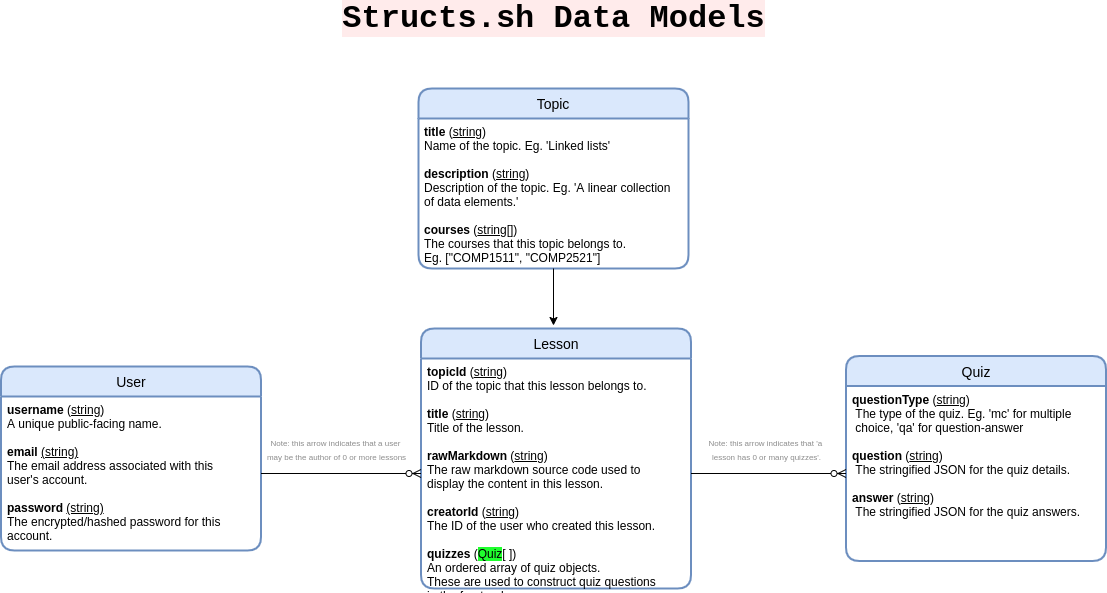

The diagram above was exported from draw.io. Its source (the exported page's mxGraphModel, read from the mxfile embedded in the PNG):
<mxGraphModel dx="2195" dy="1603" grid="1" gridSize="10" guides="1" tooltips="1" connect="1" arrows="1" fold="1" page="1" pageScale="1" pageWidth="850" pageHeight="1100" math="0" shadow="0" extFonts="Permanent Marker^https://fonts.googleapis.com/css?family=Permanent+Marker">
  <root>
    <mxCell id="0" />
    <mxCell id="1" parent="0" />
    <mxCell id="pDtJqAfcPCYP6tU8S-Co-5" value="&lt;b&gt;&lt;font style=&quot;font-size: 32px ; background-color: rgb(255 , 235 , 235)&quot; face=&quot;Courier New&quot;&gt;Structs.sh Data Models&lt;/font&gt;&lt;/b&gt;" style="text;html=1;align=center;verticalAlign=middle;resizable=0;points=[];autosize=1;strokeColor=none;fontFamily=Helvetica;" parent="1" vertex="1">
      <mxGeometry x="-15" y="80" width="440" height="20" as="geometry" />
    </mxCell>
    <mxCell id="pDtJqAfcPCYP6tU8S-Co-45" value="Lesson" style="swimlane;childLayout=stackLayout;horizontal=1;startSize=30;horizontalStack=0;rounded=1;fontSize=14;fontStyle=0;strokeWidth=2;resizeParent=0;resizeLast=1;shadow=0;dashed=0;align=center;fontFamily=Helvetica;fillColor=#dae8fc;strokeColor=#6c8ebf;whiteSpace=wrap;" parent="1" vertex="1">
      <mxGeometry x="72.5" y="400" width="270" height="260" as="geometry" />
    </mxCell>
    <mxCell id="pDtJqAfcPCYP6tU8S-Co-46" value="&lt;b&gt;topicId&amp;nbsp;&lt;/b&gt;(&lt;u&gt;string&lt;/u&gt;)&lt;br&gt;ID of the topic that this lesson belongs to.&lt;b&gt;&lt;br&gt;&lt;br&gt;title&lt;/b&gt;&amp;nbsp;(&lt;u&gt;string&lt;/u&gt;)&lt;br&gt;Title of the lesson.&lt;br&gt;&lt;br&gt;&lt;b&gt;rawMarkdown&lt;/b&gt; (&lt;u&gt;string&lt;/u&gt;)&lt;br&gt;&lt;span&gt; &lt;/span&gt;The raw markdown source code used to&amp;nbsp;&lt;br&gt;&lt;span&gt; &lt;/span&gt;display the content in this lesson.&lt;br&gt;&lt;br&gt;&lt;b&gt;creatorId&lt;/b&gt; (&lt;u&gt;string&lt;/u&gt;)&lt;br&gt;&lt;span&gt; &lt;/span&gt;The ID of the user who created this lesson.&lt;br&gt;&lt;br&gt;&lt;b&gt;quizzes&amp;nbsp;&lt;/b&gt;(&lt;span style=&quot;background-color: rgb(31 , 255 , 46)&quot;&gt;Quiz&lt;/span&gt;[ ])&lt;br&gt;&lt;span&gt;&lt;span&gt; &lt;/span&gt;An ordered array of quiz objects.&lt;br&gt;&lt;span&gt; &lt;/span&gt;These are used to construct quiz questions&lt;br&gt;&lt;span&gt; &lt;/span&gt;in the frontend.&lt;br&gt;&lt;/span&gt;" style="align=left;strokeColor=none;fillColor=none;spacingLeft=4;fontSize=12;verticalAlign=top;resizable=0;rotatable=0;part=1;fontStyle=0;html=1;" parent="pDtJqAfcPCYP6tU8S-Co-45" vertex="1">
      <mxGeometry y="30" width="270" height="230" as="geometry" />
    </mxCell>
    <mxCell id="pDtJqAfcPCYP6tU8S-Co-47" value="User" style="swimlane;childLayout=stackLayout;horizontal=1;startSize=30;horizontalStack=0;rounded=1;fontSize=14;fontStyle=0;strokeWidth=2;resizeParent=0;resizeLast=1;shadow=0;dashed=0;align=center;fontFamily=Helvetica;fillColor=#dae8fc;strokeColor=#6c8ebf;whiteSpace=wrap;html=1;" parent="1" vertex="1">
      <mxGeometry x="-347.5" y="438" width="260" height="184" as="geometry" />
    </mxCell>
    <mxCell id="pDtJqAfcPCYP6tU8S-Co-48" value="&lt;b&gt;username &lt;/b&gt;(&lt;u&gt;string&lt;/u&gt;)&lt;br&gt;A unique public-facing name.&lt;br&gt;&lt;br&gt;&lt;b&gt;email&lt;/b&gt; &lt;u&gt;(string)&lt;/u&gt;&lt;br&gt;The email address associated with this &lt;br&gt;user's account.&lt;br&gt;&lt;br&gt;&lt;b&gt;password&lt;/b&gt; &lt;u&gt;(string)&lt;/u&gt;&lt;br&gt;The encrypted/hashed password for this &lt;br&gt;account." style="align=left;strokeColor=none;fillColor=none;spacingLeft=4;fontSize=12;verticalAlign=top;resizable=0;rotatable=0;part=1;fontStyle=0;html=1;" parent="pDtJqAfcPCYP6tU8S-Co-47" vertex="1">
      <mxGeometry y="30" width="260" height="154" as="geometry" />
    </mxCell>
    <mxCell id="pDtJqAfcPCYP6tU8S-Co-49" value="Quiz" style="swimlane;childLayout=stackLayout;horizontal=1;startSize=30;horizontalStack=0;rounded=1;fontSize=14;fontStyle=0;strokeWidth=2;resizeParent=0;resizeLast=1;shadow=0;dashed=0;align=center;fontFamily=Helvetica;fillColor=#dae8fc;strokeColor=#6c8ebf;whiteSpace=wrap;" parent="1" vertex="1">
      <mxGeometry x="497.5" y="427.5" width="260" height="205" as="geometry" />
    </mxCell>
    <mxCell id="pDtJqAfcPCYP6tU8S-Co-50" value="&lt;b&gt;questionType &lt;/b&gt;(&lt;u&gt;string&lt;/u&gt;)&lt;br&gt;&lt;span style=&quot;white-space: pre&quot;&gt; &lt;/span&gt;The type of the quiz. Eg. 'mc' for multiple&lt;br&gt;&lt;span style=&quot;white-space: pre&quot;&gt; &lt;/span&gt;choice, 'qa' for question-answer&lt;br&gt;&lt;br&gt;&lt;b&gt;question&lt;/b&gt; (&lt;u&gt;string&lt;/u&gt;)&lt;br&gt;&lt;span style=&quot;white-space: pre&quot;&gt; &lt;/span&gt;The stringified JSON for the quiz details.&lt;br&gt;&lt;br&gt;&lt;b&gt;answer&lt;/b&gt; (&lt;u&gt;string&lt;/u&gt;)&lt;br&gt;&lt;span style=&quot;white-space: pre&quot;&gt; &lt;/span&gt;The stringified JSON for the quiz answers." style="align=left;strokeColor=none;fillColor=none;spacingLeft=4;fontSize=12;verticalAlign=top;resizable=0;rotatable=0;part=1;fontStyle=0;html=1;" parent="pDtJqAfcPCYP6tU8S-Co-49" vertex="1">
      <mxGeometry y="30" width="260" height="175" as="geometry" />
    </mxCell>
    <mxCell id="pDtJqAfcPCYP6tU8S-Co-52" value="&lt;font color=&quot;#8c8c8c&quot; style=&quot;font-size: 8px&quot;&gt;Note: this arrow indicates that 'a &lt;br&gt;lesson has 0 or many&amp;nbsp;quizzes'.&lt;/font&gt;" style="text;html=1;align=center;verticalAlign=middle;resizable=0;points=[];autosize=1;strokeColor=none;fontFamily=Helvetica;" parent="1" vertex="1">
      <mxGeometry x="352.5" y="505" width="130" height="30" as="geometry" />
    </mxCell>
    <mxCell id="pDtJqAfcPCYP6tU8S-Co-54" value="" style="edgeStyle=entityRelationEdgeStyle;fontSize=12;html=1;endArrow=ERzeroToMany;endFill=1;fontFamily=Helvetica;exitX=1;exitY=0.5;exitDx=0;exitDy=0;entryX=0;entryY=0.5;entryDx=0;entryDy=0;" parent="1" source="pDtJqAfcPCYP6tU8S-Co-46" target="pDtJqAfcPCYP6tU8S-Co-50" edge="1">
      <mxGeometry width="100" height="100" relative="1" as="geometry">
        <mxPoint x="402.5" y="670" as="sourcePoint" />
        <mxPoint x="502.5" y="570" as="targetPoint" />
      </mxGeometry>
    </mxCell>
    <mxCell id="pDtJqAfcPCYP6tU8S-Co-56" value="&lt;font color=&quot;#8c8c8c&quot; style=&quot;font-size: 8px&quot;&gt;Note: this arrow indicates that a user&amp;nbsp;&lt;br&gt;may be the author of 0 or more lessons&lt;br&gt;&lt;/font&gt;" style="text;html=1;align=center;verticalAlign=middle;resizable=0;points=[];autosize=1;strokeColor=none;fontFamily=Helvetica;" parent="1" vertex="1">
      <mxGeometry x="-87.5" y="500" width="150" height="40" as="geometry" />
    </mxCell>
    <mxCell id="pDtJqAfcPCYP6tU8S-Co-57" value="" style="edgeStyle=entityRelationEdgeStyle;fontSize=12;html=1;endArrow=ERzeroToMany;endFill=1;fontFamily=Helvetica;exitX=1;exitY=0.5;exitDx=0;exitDy=0;entryX=0;entryY=0.5;entryDx=0;entryDy=0;" parent="1" source="pDtJqAfcPCYP6tU8S-Co-48" target="pDtJqAfcPCYP6tU8S-Co-46" edge="1">
      <mxGeometry width="100" height="100" relative="1" as="geometry">
        <mxPoint x="-147.5" y="659.9999999999999" as="sourcePoint" />
        <mxPoint x="32.5" y="659.9999999999999" as="targetPoint" />
      </mxGeometry>
    </mxCell>
    <mxCell id="3gnUhOIzBem_3RRkfq2S-1" value="Topic" style="swimlane;childLayout=stackLayout;horizontal=1;startSize=30;horizontalStack=0;rounded=1;fontSize=14;fontStyle=0;strokeWidth=2;resizeParent=0;resizeLast=1;shadow=0;dashed=0;align=center;fontFamily=Helvetica;fillColor=#dae8fc;strokeColor=#6c8ebf;whiteSpace=wrap;" parent="1" vertex="1">
      <mxGeometry x="70" y="160" width="270" height="180" as="geometry" />
    </mxCell>
    <mxCell id="3gnUhOIzBem_3RRkfq2S-2" value="&lt;span style=&quot;white-space: pre&quot;&gt;&lt;b&gt;title &lt;/b&gt;(&lt;u&gt;string&lt;/u&gt;)&lt;b&gt;&lt;br&gt;&lt;/b&gt;Name of the topic. Eg. 'Linked lists'&lt;b&gt;&lt;br&gt;&lt;br&gt;description&lt;/b&gt; (&lt;u&gt;string&lt;/u&gt;)&lt;br&gt;Description of the topic. Eg. 'A linear collection&lt;br/&gt;of data elements.'&lt;br&gt;&lt;br&gt;&lt;b&gt;courses&lt;/b&gt; (&lt;u&gt;string[]&lt;/u&gt;)&lt;br&gt;The courses that this topic belongs to.&lt;br/&gt;Eg. [&quot;COMP1511&quot;, &quot;COMP2521&quot;]&lt;br&gt;&lt;/span&gt;" style="align=left;strokeColor=none;fillColor=none;spacingLeft=4;fontSize=12;verticalAlign=top;resizable=0;rotatable=0;part=1;fontStyle=0;html=1;" parent="3gnUhOIzBem_3RRkfq2S-1" vertex="1">
      <mxGeometry y="30" width="270" height="150" as="geometry" />
    </mxCell>
    <mxCell id="3gnUhOIzBem_3RRkfq2S-3" style="edgeStyle=orthogonalEdgeStyle;rounded=0;orthogonalLoop=1;jettySize=auto;html=1;" parent="1" source="3gnUhOIzBem_3RRkfq2S-2" edge="1">
      <mxGeometry relative="1" as="geometry">
        <mxPoint x="205" y="397" as="targetPoint" />
      </mxGeometry>
    </mxCell>
  </root>
</mxGraphModel>